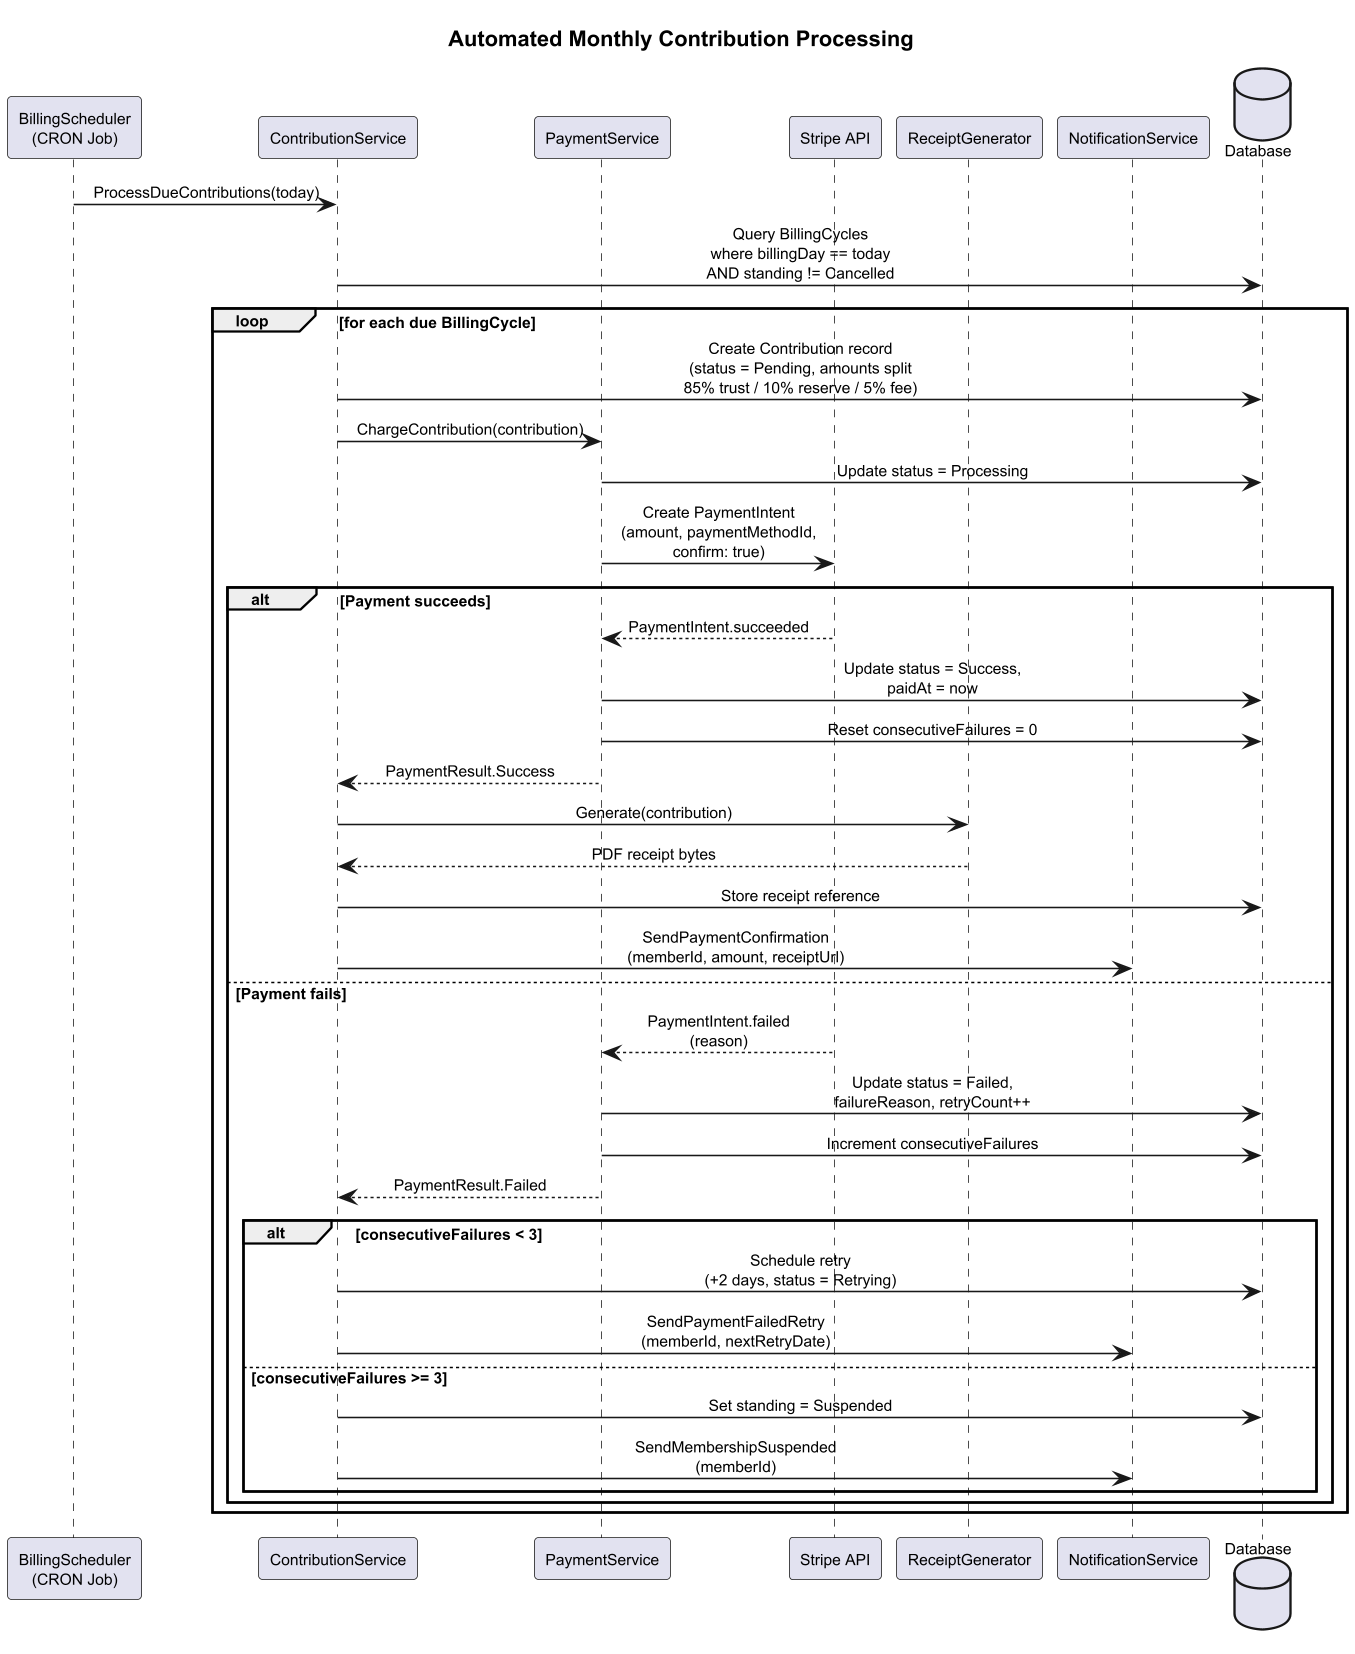

The diagram above was rendered by PlantUML. Its source (embedded in the PNG):
@startuml sequence-monthly-billing
skinparam dpi 150
skinparam defaultFontSize 10
skinparam sequenceMessageAlign center

title Automated Monthly Contribution Processing

participant "BillingScheduler\n(CRON Job)" as Sched
participant "ContributionService" as CS
participant "PaymentService" as PS
participant "Stripe API" as Stripe
participant "ReceiptGenerator" as RG
participant "NotificationService" as NS
database "Database" as DB

Sched -> CS : ProcessDueContributions(today)
CS -> DB : Query BillingCycles\nwhere billingDay == today\nAND standing != Cancelled

loop for each due BillingCycle
  CS -> DB : Create Contribution record\n(status = Pending, amounts split\n85% trust / 10% reserve / 5% fee)
  CS -> PS : ChargeContribution(contribution)
  PS -> DB : Update status = Processing
  PS -> Stripe : Create PaymentIntent\n(amount, paymentMethodId,\nconfirm: true)

  alt Payment succeeds
    Stripe --> PS : PaymentIntent.succeeded
    PS -> DB : Update status = Success,\npaidAt = now
    PS -> DB : Reset consecutiveFailures = 0
    PS --> CS : PaymentResult.Success
    CS -> RG : Generate(contribution)
    RG --> CS : PDF receipt bytes
    CS -> DB : Store receipt reference
    CS -> NS : SendPaymentConfirmation\n(memberId, amount, receiptUrl)
  else Payment fails
    Stripe --> PS : PaymentIntent.failed\n(reason)
    PS -> DB : Update status = Failed,\nfailureReason, retryCount++
    PS -> DB : Increment consecutiveFailures
    PS --> CS : PaymentResult.Failed

    alt consecutiveFailures < 3
      CS -> DB : Schedule retry\n(+2 days, status = Retrying)
      CS -> NS : SendPaymentFailedRetry\n(memberId, nextRetryDate)
    else consecutiveFailures >= 3
      CS -> DB : Set standing = Suspended
      CS -> NS : SendMembershipSuspended\n(memberId)
    end
  end
end

@enduml